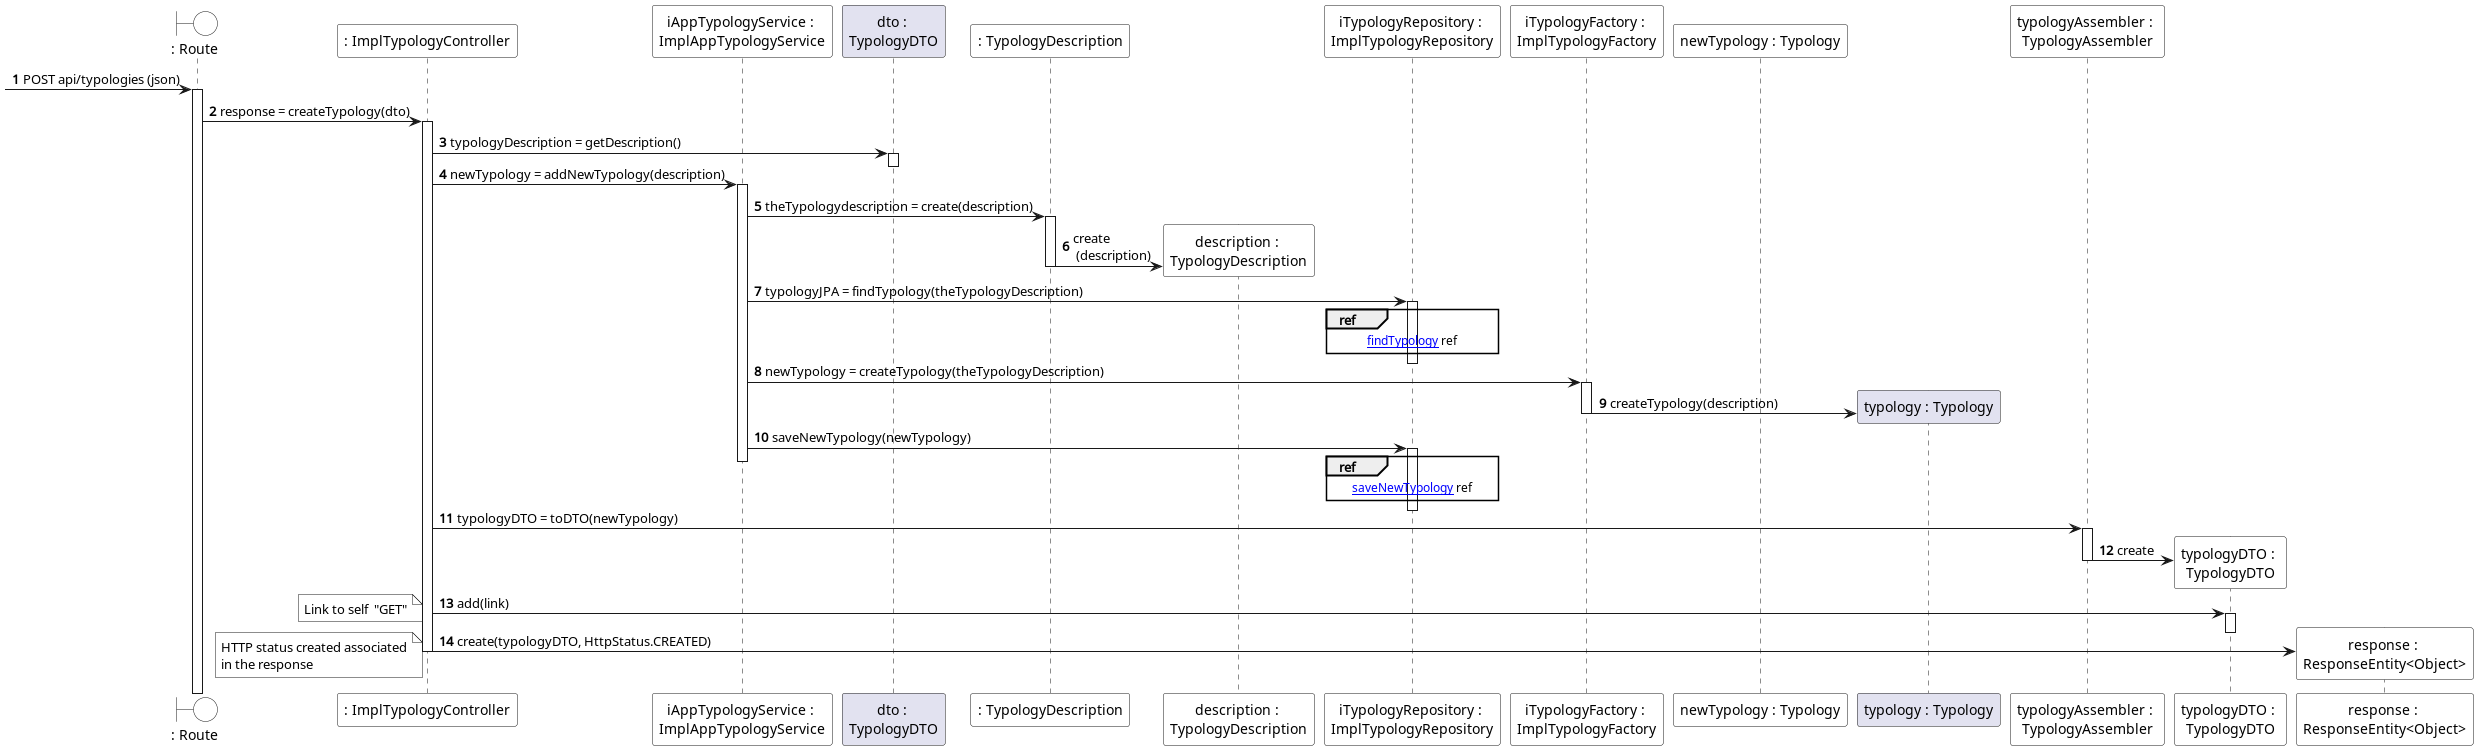

The diagram above was rendered by PlantUML. Its source (embedded in the PNG):
@startuml
autonumber
!pragma teoz true
boundary ": Route" #FFFFFF

participant ": ImplTypologyController" #FFFFFF

-> ": Route" ++ : POST api/typologies (json)

": Route" -> ": ImplTypologyController" ++ : response = createTypology(dto)

participant "iAppTypologyService : \nImplAppTypologyService" #FFFFFF

": ImplTypologyController" -> "dto : \nTypologyDTO" ++: typologyDescription = getDescription()
deactivate "dto : \nTypologyDTO"

": ImplTypologyController" -> "iAppTypologyService : \nImplAppTypologyService" ++ : newTypology = addNewTypology(description)

participant ": TypologyDescription" #FFFFFF
"iAppTypologyService : \nImplAppTypologyService" -> ": TypologyDescription" ++ : theTypologydescription = create(description)
create participant "description : \nTypologyDescription" #FFFFFF
": TypologyDescription" -> "description : \nTypologyDescription" -- :create \n (description)

participant "iTypologyRepository : \nImplTypologyRepository" #FFFFFF

"iAppTypologyService : \nImplAppTypologyService" -> "iTypologyRepository : \nImplTypologyRepository" : typologyJPA = findTypology(theTypologyDescription)
activate "iTypologyRepository : \nImplTypologyRepository"

ref over "iTypologyRepository : \nImplTypologyRepository"
[[US0012SD-findTypology.png findTypology]] ref
end
deactivate "iTypologyRepository : \nImplTypologyRepository"

participant "iTypologyFactory : \nImplTypologyFactory" #FFFFFF

"iAppTypologyService : \nImplAppTypologyService" -> "iTypologyFactory : \nImplTypologyFactory" ++ : newTypology = createTypology(theTypologyDescription)

create participant "newTypology : Typology" #FFFFFF
"iTypologyFactory : \nImplTypologyFactory" -> "typology : Typology" ** : createTypology(description)
deactivate "iTypologyFactory : \nImplTypologyFactory"


"iAppTypologyService : \nImplAppTypologyService" -> "iTypologyRepository : \nImplTypologyRepository" ++: saveNewTypology(newTypology)
deactivate "iAppTypologyService : \nImplAppTypologyService"
ref over "iTypologyRepository : \nImplTypologyRepository"
[[US0012SD-sequenceDiagram.png saveNewTypology]] ref
end
deactivate "iTypologyRepository : \nImplTypologyRepository"


participant "typologyAssembler : \nTypologyAssembler" as assembler #FFFFFF
": ImplTypologyController" -> assembler : typologyDTO = toDTO(newTypology)
activate assembler

create participant "typologyDTO : \nTypologyDTO" as dto #FFFFFF
assembler -> dto : create
deactivate assembler

": ImplTypologyController" -> dto ++ : add(link)
deactivate dto

note left #FFFFFF
Link to self  "GET"
end note
create participant "response : \nResponseEntity<Object>" #FFFFFF
": ImplTypologyController" -> "response : \nResponseEntity<Object>" :create(typologyDTO, HttpStatus.CREATED)
deactivate ": ImplTypologyController"
note left #FFFFFF
HTTP status created associated
in the response
end note


@enduml